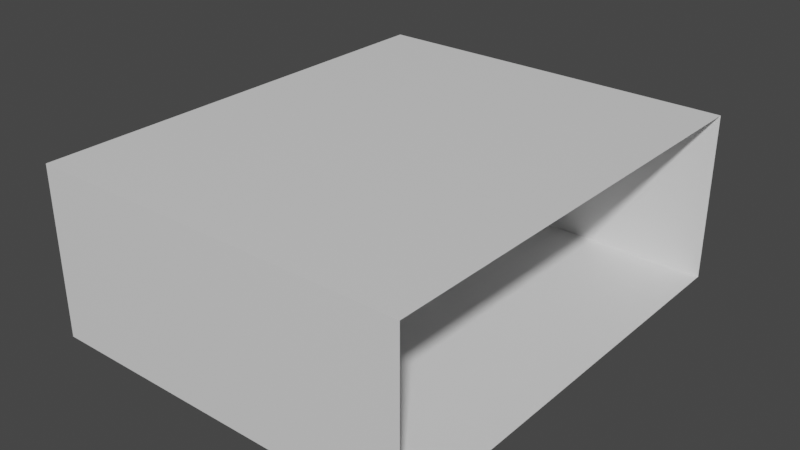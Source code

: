 # Source: room.blend  (saved by Blender 3.3.6; exported with 4.5.12 LTS)
import bpy
from mathutils import Matrix  # noqa: F401  (used for matrix-valued properties, if any)

bpy.ops.wm.read_factory_settings(use_empty=True)
scene = bpy.context.scene
scene.name = 'Scene'

# ---- collections
col_collection = bpy.data.collections.new('Collection'); scene.collection.children.link(col_collection)

# ---- materials (node trees are filled in below, after node groups)
mat_wall = bpy.data.materials.new('Wall')
mat_wall.use_backface_culling = True
mat_wall.use_transparent_shadow = False
mat_floor = bpy.data.materials.new('Floor')
mat_floor.use_transparent_shadow = False
mat_ceiling = bpy.data.materials.new('Ceiling')
mat_ceiling.use_transparent_shadow = False
mat_desksurface = bpy.data.materials.new('DeskSurface')
mat_desksurface.use_transparent_shadow = False
mat_desklegs = bpy.data.materials.new('DeskLegs')
mat_desklegs.use_transparent_shadow = False
mat_monitor = bpy.data.materials.new('Monitor')
mat_monitor.use_transparent_shadow = False
mat_screen = bpy.data.materials.new('Screen')
mat_screen.use_transparent_shadow = False

# ---- material node trees
mat_wall.use_nodes = True; mat_wall.node_tree.nodes.clear()
_N = mat_wall.node_tree.nodes; _L = mat_wall.node_tree.links
n0 = _N.new('ShaderNodeBsdfPrincipled'); n0.name = 'Principled BSDF'; n0.location = (10, 300)
n0.distribution = 'GGX'
n0.subsurface_method = 'RANDOM_WALK_SKIN'
n0.inputs[3].default_value = 1.45
n0.inputs[27].default_value = (0.0, 0.0, 0.0, 1.0)
n0.inputs[28].default_value = 1.0
n1 = _N.new('ShaderNodeOutputMaterial'); n1.name = 'Material Output'; n1.location = (300, 300)
_L.new(n0.outputs[0], n1.inputs[0])
n1.is_active_output = True
mat_floor.use_nodes = True; mat_floor.node_tree.nodes.clear()
_N = mat_floor.node_tree.nodes; _L = mat_floor.node_tree.links
n0 = _N.new('ShaderNodeBsdfPrincipled'); n0.name = 'Principled BSDF'; n0.location = (10, 300)
n0.distribution = 'GGX'
n0.subsurface_method = 'RANDOM_WALK_SKIN'
n0.inputs[3].default_value = 1.45
n0.inputs[27].default_value = (0.0, 0.0, 0.0, 1.0)
n0.inputs[28].default_value = 1.0
n1 = _N.new('ShaderNodeOutputMaterial'); n1.name = 'Material Output'; n1.location = (300, 300)
_L.new(n0.outputs[0], n1.inputs[0])
n1.is_active_output = True
mat_ceiling.use_nodes = True; mat_ceiling.node_tree.nodes.clear()
_N = mat_ceiling.node_tree.nodes; _L = mat_ceiling.node_tree.links
n0 = _N.new('ShaderNodeBsdfPrincipled'); n0.name = 'Principled BSDF'; n0.location = (10, 300)
n0.distribution = 'GGX'
n0.subsurface_method = 'RANDOM_WALK_SKIN'
n0.inputs[3].default_value = 1.45
n0.inputs[27].default_value = (0.0, 0.0, 0.0, 1.0)
n0.inputs[28].default_value = 1.0
n1 = _N.new('ShaderNodeOutputMaterial'); n1.name = 'Material Output'; n1.location = (300, 300)
_L.new(n0.outputs[0], n1.inputs[0])
n1.is_active_output = True
mat_desksurface.use_nodes = True; mat_desksurface.node_tree.nodes.clear()
_N = mat_desksurface.node_tree.nodes; _L = mat_desksurface.node_tree.links
n0 = _N.new('ShaderNodeBsdfPrincipled'); n0.name = 'Principled BSDF'; n0.location = (10, 300)
n0.distribution = 'GGX'
n0.subsurface_method = 'RANDOM_WALK_SKIN'
n0.inputs[3].default_value = 1.45
n0.inputs[27].default_value = (0.0, 0.0, 0.0, 1.0)
n0.inputs[28].default_value = 1.0
n1 = _N.new('ShaderNodeOutputMaterial'); n1.name = 'Material Output'; n1.location = (300, 300)
_L.new(n0.outputs[0], n1.inputs[0])
n1.is_active_output = True
mat_desklegs.use_nodes = True; mat_desklegs.node_tree.nodes.clear()
_N = mat_desklegs.node_tree.nodes; _L = mat_desklegs.node_tree.links
n0 = _N.new('ShaderNodeBsdfPrincipled'); n0.name = 'Principled BSDF'; n0.location = (10, 300)
n0.distribution = 'GGX'
n0.subsurface_method = 'RANDOM_WALK_SKIN'
n0.inputs[3].default_value = 1.45
n0.inputs[27].default_value = (0.0, 0.0, 0.0, 1.0)
n0.inputs[28].default_value = 1.0
n1 = _N.new('ShaderNodeOutputMaterial'); n1.name = 'Material Output'; n1.location = (300, 300)
_L.new(n0.outputs[0], n1.inputs[0])
n1.is_active_output = True
mat_monitor.use_nodes = True; mat_monitor.node_tree.nodes.clear()
_N = mat_monitor.node_tree.nodes; _L = mat_monitor.node_tree.links
n0 = _N.new('ShaderNodeBsdfPrincipled'); n0.name = 'Principled BSDF'; n0.location = (10, 300)
n0.distribution = 'GGX'
n0.subsurface_method = 'RANDOM_WALK_SKIN'
n0.inputs[3].default_value = 1.45
n0.inputs[27].default_value = (0.0, 0.0, 0.0, 1.0)
n0.inputs[28].default_value = 1.0
n1 = _N.new('ShaderNodeOutputMaterial'); n1.name = 'Material Output'; n1.location = (300, 300)
_L.new(n0.outputs[0], n1.inputs[0])
n1.is_active_output = True
mat_screen.use_nodes = True; mat_screen.node_tree.nodes.clear()
_N = mat_screen.node_tree.nodes; _L = mat_screen.node_tree.links
n0 = _N.new('ShaderNodeBsdfPrincipled'); n0.name = 'Principled BSDF'; n0.location = (10, 300)
n0.distribution = 'GGX'
n0.subsurface_method = 'RANDOM_WALK_SKIN'
n0.inputs[3].default_value = 1.45
n0.inputs[27].default_value = (0.0, 0.0, 0.0, 1.0)
n0.inputs[28].default_value = 1.0
n1 = _N.new('ShaderNodeOutputMaterial'); n1.name = 'Material Output'; n1.location = (300, 300)
_L.new(n0.outputs[0], n1.inputs[0])
n1.is_active_output = True

# ---- world
world_world = bpy.data.worlds.new('World'); scene.world = world_world
world_world.use_nodes = True; world_world.node_tree.nodes.clear()
_N = world_world.node_tree.nodes; _L = world_world.node_tree.links
n0 = _N.new('ShaderNodeOutputWorld'); n0.name = 'World Output'; n0.location = (300, 300)
n1 = _N.new('ShaderNodeBackground'); n1.name = 'Background'; n1.location = (10, 300)
n1.inputs[0].default_value = (0.05088, 0.05088, 0.05088, 1.0)
_L.new(n1.outputs[0], n0.inputs[0])
n0.is_active_output = True
world_world.color = (0.05088, 0.05088, 0.05088)
world_world.use_sun_shadow = False
world_world.sun_shadow_jitter_overblur = 0.0

# ---- meshes
me_plane = bpy.data.meshes.new('Plane')
me_plane.from_pydata([(-1.0, -6.684, 0.0), (13.72, -6.684, 0.0), (-1.0, 11.0, 0.0), (13.72, 11.0, 0.0), (-1.0, -6.684, 6.545), (13.72, -6.684, 6.545), (-1.0, 11.0, 6.545), (13.72, 11.0, 6.545), (-1.0, -6.684, 6.545), (-1.0, 11.0, 6.545)], [], [(0, 1, 3, 2), (2, 3, 7, 6), (1, 0, 4, 5), (0, 2, 6, 4), (4, 6, 9, 8), (8, 9, 7, 5)])
me_plane.polygons.foreach_set('material_index', [1, 0, 0, 0, 0, 2])
_uv = me_plane.uv_layers.new(name='UVMap')
_uv.uv.foreach_set('vector', [0.3215, 0.6785, -0.2433, 0.6785, -0.2433, 0.0, 0.3215, 0.0, 0.2511, 0.6785, 0.2511, 1.243, 0.0, 1.243, 0.0, 0.6785, 0.5023, 0.4352, 0.5023, 1.0, 0.2511, 1.0, 0.2511, 0.4352, 0.8942, 0.0, 0.8942, 0.6785, 0.6431, 0.6785, 0.6431, 0.0, 0.0, -2.842, -1.192e-07, 5.999, -1.192e-07, 5.999, 0.0, -2.842, 0.3215, 0.6785, 0.3215, 0.0, 0.8863, 0.0, 0.8863, 0.6785])
me_plane.materials.append(mat_wall)
me_plane.materials.append(mat_floor)
me_plane.materials.append(mat_ceiling)
me_plane.update()
me_cube_001 = bpy.data.meshes.new('Cube.001')
me_cube_001.from_pydata([(-0.9037, -0.9037, 1.337), (-1.0, -1.0, 1.469), (-0.9037, 3.846, 1.337), (-1.0, 3.942, 1.469), (0.9037, -0.9037, 1.337), (1.0, -1.0, 1.469), (0.9037, 3.846, 1.337), (1.0, 3.942, 1.469), (-1.0, 3.942, 1.337), (-1.0, -1.0, 1.337), (1.0, 3.942, 1.337), (1.0, -1.0, 1.337), (-0.933, 3.833, 1.337), (-0.933, -0.8915, 1.337), (-0.9707, -0.9291, 1.337), (-0.9707, 3.871, 1.337), (0.8915, 3.875, 1.337), (-0.8915, 3.875, 1.337), (-0.9291, 3.913, 1.337), (0.9291, 3.913, 1.337), (0.933, -0.8915, 1.337), (0.933, 3.833, 1.337), (0.9707, 3.871, 1.337), (0.9707, -0.9291, 1.337), (-0.8915, -0.933, 1.337), (0.8915, -0.933, 1.337), (0.9291, -0.9707, 1.337), (-0.9291, -0.9707, 1.337), (0.8915, 3.875, -1.0), (-0.8915, 3.875, -1.0), (0.9291, 3.913, -1.0), (-0.9291, 3.913, -1.0), (-0.8915, -0.933, -1.0), (0.8915, -0.933, -1.0), (-0.9291, -0.9707, -1.0), (0.9291, -0.9707, -1.0)], [], [(9, 1, 3, 8), (8, 3, 7, 10), (10, 7, 5, 11), (11, 5, 1, 9), (2, 6, 4, 0), (7, 3, 1, 5), (12, 13, 14, 15), (24, 25, 33, 32), (20, 21, 22, 23), (25, 26, 35, 33), (2, 0, 13, 12), (0, 9, 14, 13), (9, 8, 15, 14), (8, 2, 12, 15), (6, 2, 17, 16), (2, 8, 18, 17), (8, 10, 19, 18), (10, 6, 16, 19), (4, 6, 21, 20), (6, 10, 22, 21), (10, 11, 23, 22), (11, 4, 20, 23), (0, 4, 25, 24), (4, 11, 26, 25), (11, 9, 27, 26), (9, 0, 24, 27), (28, 29, 31, 30), (32, 33, 35, 34), (18, 19, 30, 31), (19, 16, 28, 30), (26, 27, 34, 35), (27, 24, 32, 34), (17, 18, 31, 29), (16, 17, 29, 28)])
me_cube_001.polygons.foreach_set('material_index', [0, 0, 0, 0, 0, 0, 0, 1, 0, 1, 0, 0, 0, 0, 0, 0, 0, 0, 0, 0, 0, 0, 0, 0, 0, 0, 0, 0, 1, 1, 1, 0, 0, 1])
_uv = me_cube_001.uv_layers.new(name='UVMap')
_uv.uv.foreach_set('vector', [0.6671, 0.0, 0.6836, 0.0, 0.6836, 0.25, 0.6671, 0.25, 0.6671, 0.25, 0.6836, 0.25, 0.625, 0.5, 0.6116, 0.5, 0.6116, 0.5, 0.625, 0.5, 0.625, 0.75, 0.6116, 0.75, 0.6116, 0.75, 0.625, 0.75, 0.6836, 1.0, 0.6671, 1.0, 0.1484, 0.1602, 0.5882, 0.489, 0.5882, 0.7433, 0.1484, 0.7398, 0.625, 0.5, 0.875, 0.1323, 0.875, 0.75, 0.625, 0.75, 0.1413, 0.1569, 0.1413, 0.7377, 0.1321, 0.7417, 0.1321, 0.146, 0.1514, 0.7429, 0.5852, 0.7453, 0.5852, 0.7453, 0.1514, 0.7429, 0.5953, 0.7432, 0.5953, 0.4945, 0.6045, 0.4988, 0.6045, 0.7459, 0.5852, 0.7453, 0.5944, 0.748, 0.5944, 0.748, 0.5852, 0.7453, 0.1484, 0.1602, 0.1484, 0.7398, 0.1413, 0.7377, 0.1413, 0.1569, 0.1484, 0.7398, 0.125, 0.75, 0.1321, 0.7417, 0.1413, 0.7377, 0.125, 0.75, 0.125, 0.1323, 0.1321, 0.146, 0.1321, 0.7417, 0.125, 0.1323, 0.1484, 0.1602, 0.1413, 0.1569, 0.1321, 0.146, 0.5882, 0.489, 0.1484, 0.1602, 0.1514, 0.1593, 0.5852, 0.4847, 0.1484, 0.1602, 0.125, 0.1323, 0.1422, 0.1484, 0.1514, 0.1593, 0.125, 0.1323, 0.6116, 0.5, 0.5944, 0.489, 0.1422, 0.1484, 0.6116, 0.5, 0.5882, 0.489, 0.5852, 0.4847, 0.5944, 0.489, 0.5882, 0.7433, 0.5882, 0.489, 0.5953, 0.4945, 0.5953, 0.7432, 0.5882, 0.489, 0.6116, 0.5, 0.6045, 0.4988, 0.5953, 0.4945, 0.6116, 0.5, 0.6116, 0.75, 0.6045, 0.7459, 0.6045, 0.4988, 0.6116, 0.75, 0.5882, 0.7433, 0.5953, 0.7432, 0.6045, 0.7459, 0.1484, 0.7398, 0.5882, 0.7433, 0.5852, 0.7453, 0.1514, 0.7429, 0.5882, 0.7433, 0.6116, 0.75, 0.5944, 0.748, 0.5852, 0.7453, 0.6116, 0.75, 0.125, 0.75, 0.1422, 0.7469, 0.5944, 0.748, 0.125, 0.75, 0.1484, 0.7398, 0.1514, 0.7429, 0.1422, 0.7469, 0.5852, 0.4847, 0.1514, 0.1593, 0.1422, 0.1484, 0.5944, 0.489, 0.1514, 0.7429, 0.5852, 0.7453, 0.5944, 0.748, 0.1422, 0.7469, 0.1422, 0.1484, 0.5944, 0.489, 0.5944, 0.489, 0.1422, 0.1484, 0.5944, 0.489, 0.5852, 0.4847, 0.5852, 0.4847, 0.5944, 0.489, 0.5944, 0.748, 0.1422, 0.7469, 0.1422, 0.7469, 0.5944, 0.748, 0.1422, 0.7469, 0.1514, 0.7429, 0.1514, 0.7429, 0.1422, 0.7469, 0.1514, 0.1593, 0.1422, 0.1484, 0.1422, 0.1484, 0.1514, 0.1593, 0.5852, 0.4847, 0.1514, 0.1593, 0.1514, 0.1593, 0.5852, 0.4847])
me_cube_001.materials.append(mat_desksurface)
me_cube_001.materials.append(mat_desklegs)
me_cube_001.update()
me_cube_002 = bpy.data.meshes.new('Cube.002')
me_cube_002.from_pydata([(-1.0, -1.0, -1.0), (-1.0, -1.0, 1.0), (-1.0, 1.0, -1.0), (-1.0, 1.0, 1.0), (1.0, -0.9007, -0.9007), (1.0, -0.9007, 0.9007), (1.0, 0.9007, -0.9007), (1.0, 0.9007, 0.9007), (1.0, 1.0, 1.0), (1.0, 1.0, -1.0), (1.0, -1.0, -1.0), (1.0, -1.0, 1.0), (1.372, 0.05638, 0.05638), (1.372, 0.05638, -0.05638), (1.372, -0.05638, -0.05638), (1.372, -0.05638, 0.05638), (0.3488, 0.9007, 0.9007), (0.3488, 0.9007, -0.9007), (0.3488, -0.9007, -0.9007), (0.3488, -0.9007, 0.9007), (0.918, 0.5322, 0.5322), (0.918, 0.5322, -0.5322), (0.918, -0.5322, -0.5322), (0.918, -0.5322, 0.5322), (0.3789, 0.8812, -0.8812), (0.3789, -0.8812, -0.8812), (0.3789, 0.8812, 0.8812), (0.3789, -0.8812, 0.8812), (1.0, 0.9776, 0.9776), (1.0, 0.9776, -0.9776), (1.0, -0.9776, -0.9776), (1.0, -0.9776, 0.9776), (0.7517, 1.0, -1.0), (0.7517, 1.0, 1.0), (0.7517, -1.0, -1.0), (0.7517, -1.0, 1.0), (-0.8561, 1.0, -1.0), (-0.8561, -1.0, 1.0), (-0.8561, 1.0, 1.0), (-0.8561, -1.0, -1.0), (-1.0, -0.135, 0.1272), (-1.0, 0.135, 0.1272), (1.0, 1.0, 0.9686), (1.0, -1.0, 0.9686), (1.0, 0.9007, 0.8725), (1.0, -0.9007, 0.8725), (0.3488, 0.9007, 0.8725), (0.3488, -0.9007, 0.8725), (1.372, 0.05638, 0.05462), (1.372, -0.05638, 0.05462), (0.918, -0.5322, 0.5155), (0.918, 0.5322, 0.5155), (0.3789, -0.8812, 0.8536), (0.3789, 0.8812, 0.8536), (1.0, -0.9776, 0.9469), (1.0, 0.9776, 0.9469), (0.7517, -1.0, 0.9686), (0.7517, 1.0, 0.9686), (-0.8561, 1.0, 0.9686), (-0.8561, -1.0, 0.9686), (-1.0, 0.135, -0.1346), (1.0, 1.0, -0.9761), (1.0, -1.0, -0.9761), (1.0, 0.9007, -0.8792), (1.0, -0.9007, -0.8792), (0.3488, 0.9007, -0.8792), (0.3488, -0.9007, -0.8792), (1.372, 0.05638, -0.05504), (1.372, -0.05638, -0.05504), (0.918, -0.5322, -0.5195), (0.3789, -0.8812, -0.8601), (1.0, -0.9776, -0.9542), (0.7517, -1.0, -0.9761), (0.7517, 1.0, -0.9761), (-0.8561, 1.0, -0.9761), (-0.8561, -1.0, -0.9761), (-1.0, -0.135, -0.1346), (0.918, 0.5322, -0.5195), (0.3789, 0.8812, -0.8601), (1.0, 0.9776, -0.9542), (-1.0, -1.0, -0.9761), (-1.0, -1.0, 0.9686), (-1.0, 1.0, 0.9686), (-1.0, 1.0, -0.9761), (-1.967, -0.135, -0.1346), (-1.967, -0.135, 0.1272), (-1.967, 0.135, 0.1272), (-1.967, 0.135, -0.1346), (-1.0, -0.135, -1.044), (-1.0, 0.135, -1.044), (-1.967, -0.135, -1.044), (-1.967, 0.135, -1.044), (-1.0, -0.135, -1.094), (-1.0, 0.135, -1.094), (-1.967, -0.135, -1.094), (-1.967, 0.135, -1.094), (1.12, -0.135, -1.044), (1.12, 0.135, -1.044), (1.12, -0.135, -1.094), (1.12, 0.135, -1.094), (1.12, -1.49e-07, -1.044), (1.12, -1.49e-07, -1.094), (2.754, 0.4347, -1.044), (2.754, 0.2997, -1.044), (2.754, 0.2997, -1.094), (2.754, 0.4347, -1.094), (2.754, -0.2767, -1.094), (2.754, -0.2767, -1.044), (2.754, -0.4117, -1.044), (2.754, -0.4117, -1.094)], [], [(81, 1, 3, 82), (57, 33, 8, 42), (64, 4, 18, 66), (59, 37, 1, 81), (32, 9, 10, 34), (38, 3, 1, 37), (79, 29, 9, 61), (29, 30, 10, 9), (31, 28, 8, 11), (54, 31, 11, 43), (48, 12, 15, 49), (4, 6, 17, 18), (7, 5, 19, 16), (44, 7, 16, 46), (78, 24, 17, 65), (24, 25, 18, 17), (27, 26, 16, 19), (52, 27, 19, 47), (49, 15, 23, 50), (15, 12, 20, 23), (13, 14, 22, 21), (67, 13, 21, 77), (50, 23, 27, 52), (23, 20, 26, 27), (21, 22, 25, 24), (77, 21, 24, 78), (45, 5, 31, 54), (5, 7, 28, 31), (6, 4, 30, 29), (63, 6, 29, 79), (8, 33, 35, 11), (36, 32, 34, 39), (43, 11, 35, 56), (58, 38, 33, 57), (82, 3, 38, 58), (2, 36, 39, 0), (33, 38, 37, 35), (56, 35, 37, 59), (72, 56, 59, 75), (83, 82, 58, 74), (74, 58, 57, 73), (62, 43, 56, 72), (7, 44, 55, 28), (64, 45, 54, 71), (20, 51, 53, 26), (69, 50, 52, 70), (12, 48, 51, 20), (68, 49, 50, 69), (70, 52, 47, 66), (26, 53, 46, 16), (63, 44, 46, 65), (67, 48, 49, 68), (71, 54, 43, 62), (28, 55, 42, 8), (75, 59, 81, 80), (5, 45, 47, 19), (73, 57, 42, 61), (41, 60, 87, 86), (0, 80, 83, 2), (32, 73, 61, 9), (39, 75, 80, 0), (30, 71, 62, 10), (13, 67, 68, 14), (6, 63, 65, 17), (25, 70, 66, 18), (14, 68, 69, 22), (22, 69, 70, 25), (4, 64, 71, 30), (10, 62, 72, 34), (36, 74, 73, 32), (2, 83, 74, 36), (34, 72, 75, 39), (44, 63, 79, 55), (51, 77, 78, 53), (48, 67, 77, 51), (53, 78, 65, 46), (55, 79, 61, 42), (45, 64, 66, 47), (40, 76, 80, 81), (41, 40, 81, 82), (60, 41, 82, 83), (76, 60, 83, 80), (84, 85, 86, 87), (76, 40, 85, 84), (76, 84, 90, 88), (40, 41, 86, 85), (91, 89, 93, 95), (84, 87, 91, 90), (60, 76, 88, 89), (87, 60, 89, 91), (93, 92, 94, 95), (92, 93, 99, 101, 98), (88, 90, 94, 92), (90, 91, 95, 94), (89, 88, 96, 100, 97), (88, 92, 98, 96), (93, 89, 97, 99), (102, 103, 104, 105), (100, 103, 102, 97), (101, 104, 103, 100), (99, 105, 104, 101), (97, 102, 105, 99), (106, 107, 108, 109), (100, 107, 106, 101), (96, 108, 107, 100), (98, 109, 108, 96), (101, 106, 109, 98)])
me_cube_002.polygons.foreach_set('use_smooth', [True] * 107)
me_cube_002.polygons.foreach_set('material_index', [0, 0, 0, 0, 0, 0, 0, 0, 0, 0, 1, 0, 0, 0, 1, 1, 1, 1, 1, 1, 1, 1, 1, 1, 1, 1, 0, 0, 0, 0, 0, 0, 0, 0, 0, 0, 0, 0, 0, 0, 0, 0, 0, 0, 1, 1, 1, 1, 1, 1, 0, 1, 0, 0, 0, 0, 0, 0, 0, 0, 0, 0, 1, 0, 1, 1, 1, 0, 0, 0, 0, 0, 0, 1, 1, 1, 0, 0, 0, 0, 0, 0, 0, 0, 0, 0, 0, 0, 0, 0, 0, 0, 0, 0, 0, 0, 0, 0, 0, 0, 0, 0, 0, 0, 0, 0, 0])
_uv = me_cube_002.uv_layers.new(name='UVMap')
_uv.uv.foreach_set('vector', [0.6211, 0.0, 0.625, 0.0, 0.625, 0.25, 0.6211, 0.25, 0.6211, 0.469, 0.625, 0.469, 0.625, 0.5, 0.6211, 0.5, 0.3901, 0.7376, 0.3874, 0.7376, 0.3874, 0.7376, 0.3901, 0.7376, 0.6211, 0.982, 0.625, 0.982, 0.625, 1.0, 0.6211, 1.0, 0.344, 0.5, 0.375, 0.5, 0.375, 0.75, 0.344, 0.75, 0.857, 0.5, 0.875, 0.5, 0.875, 0.75, 0.857, 0.75, 0.3807, 0.5028, 0.3778, 0.5028, 0.375, 0.5, 0.378, 0.5, 0.3778, 0.5028, 0.3778, 0.7472, 0.375, 0.75, 0.375, 0.5, 0.6222, 0.7472, 0.6222, 0.5028, 0.625, 0.5, 0.625, 0.75, 0.6184, 0.7472, 0.6222, 0.7472, 0.625, 0.75, 0.6211, 0.75, 0.5313, 0.5303, 0.5313, 0.5313, 0.4687, 0.5313, 0.4687, 0.5303, 0.3874, 0.7376, 0.3874, 0.5124, 0.3874, 0.5124, 0.3874, 0.7376, 0.6126, 0.5124, 0.6126, 0.7376, 0.6126, 0.7376, 0.6126, 0.5124, 0.6091, 0.5124, 0.6126, 0.5124, 0.6126, 0.5124, 0.6091, 0.5124, 0.9873, 0.0244, 0.9873, 0.01274, 0.9999, 0.0001, 0.9999, 0.01206, 0.9873, 0.01274, 0.01274, 0.01274, 0.0001, 0.0001003, 0.9999, 0.0001, 0.01274, 0.9873, 0.9873, 0.9873, 0.9999, 0.9999, 0.0001, 0.9999, 0.01274, 0.972, 0.01274, 0.9873, 0.0001, 0.9999, 0.0001, 0.9842, 0.4687, 0.5303, 0.4687, 0.5313, 0.239, 0.761, 0.239, 0.7528, 0.4687, 0.5313, 0.5313, 0.5313, 0.761, 0.761, 0.239, 0.761, 0.5313, 0.4687, 0.4687, 0.4687, 0.239, 0.239, 0.761, 0.239, 0.5313, 0.4695, 0.5313, 0.4687, 0.761, 0.239, 0.761, 0.2453, 0.239, 0.7528, 0.239, 0.761, 0.01274, 0.9873, 0.01274, 0.972, 0.239, 0.761, 0.761, 0.761, 0.9873, 0.9873, 0.01274, 0.9873, 0.761, 0.239, 0.239, 0.239, 0.01274, 0.01274, 0.9873, 0.01274, 0.761, 0.2453, 0.761, 0.239, 0.9873, 0.01274, 0.9873, 0.0244, 0.6091, 0.7376, 0.6126, 0.7376, 0.6222, 0.7472, 0.6184, 0.7472, 0.6126, 0.7376, 0.6126, 0.5124, 0.6222, 0.5028, 0.6222, 0.7472, 0.3874, 0.5124, 0.3874, 0.7376, 0.3778, 0.7472, 0.3778, 0.5028, 0.3901, 0.5124, 0.3874, 0.5124, 0.3778, 0.5028, 0.3807, 0.5028, 0.625, 0.5, 0.656, 0.5, 0.656, 0.75, 0.625, 0.75, 0.143, 0.5, 0.344, 0.5, 0.344, 0.75, 0.143, 0.75, 0.6211, 0.75, 0.625, 0.75, 0.625, 0.781, 0.6211, 0.781, 0.6211, 0.268, 0.625, 0.268, 0.625, 0.469, 0.6211, 0.469, 0.6211, 0.25, 0.625, 0.25, 0.625, 0.268, 0.6211, 0.268, 0.125, 0.5, 0.143, 0.5, 0.143, 0.75, 0.125, 0.75, 0.656, 0.5, 0.857, 0.5, 0.857, 0.75, 0.656, 0.75, 0.6211, 0.781, 0.625, 0.781, 0.625, 0.982, 0.6211, 0.982, 0.378, 0.781, 0.6211, 0.781, 0.6211, 0.982, 0.378, 0.982, 0.378, 0.25, 0.6211, 0.25, 0.6211, 0.268, 0.378, 0.268, 0.378, 0.268, 0.6211, 0.268, 0.6211, 0.469, 0.378, 0.469, 0.378, 0.75, 0.6211, 0.75, 0.6211, 0.781, 0.378, 0.781, 0.6126, 0.5124, 0.6091, 0.5124, 0.6184, 0.5028, 0.6222, 0.5028, 0.3901, 0.7376, 0.6091, 0.7376, 0.6184, 0.7472, 0.3807, 0.7472, 0.761, 0.761, 0.761, 0.7528, 0.9873, 0.972, 0.9873, 0.9873, 0.239, 0.2453, 0.239, 0.7528, 0.01274, 0.972, 0.01274, 0.0244, 0.5313, 0.5313, 0.5313, 0.5303, 0.761, 0.7528, 0.761, 0.761, 0.4687, 0.4695, 0.4687, 0.5303, 0.239, 0.7528, 0.239, 0.2453, 0.01274, 0.0244, 0.01274, 0.972, 0.0001, 0.9842, 0.0001, 0.01206, 0.9873, 0.9873, 0.9873, 0.972, 0.9999, 0.9842, 0.9999, 0.9999, 0.3901, 0.5124, 0.6091, 0.5124, 0.6091, 0.5124, 0.3901, 0.5124, 0.5313, 0.4695, 0.5313, 0.5303, 0.4687, 0.5303, 0.4687, 0.4695, 0.3807, 0.7472, 0.6184, 0.7472, 0.6211, 0.75, 0.378, 0.75, 0.6222, 0.5028, 0.6184, 0.5028, 0.6211, 0.5, 0.625, 0.5, 0.378, 0.982, 0.6211, 0.982, 0.6211, 1.0, 0.378, 1.0, 0.6126, 0.7376, 0.6091, 0.7376, 0.6091, 0.7376, 0.6126, 0.7376, 0.378, 0.469, 0.6211, 0.469, 0.6211, 0.5, 0.378, 0.5, 0.5159, 0.1419, 0.4832, 0.1419, 0.4832, 0.1419, 0.5159, 0.1419, 0.375, 0.0, 0.378, 0.0, 0.378, 0.25, 0.375, 0.25, 0.375, 0.469, 0.378, 0.469, 0.378, 0.5, 0.375, 0.5, 0.375, 0.982, 0.378, 0.982, 0.378, 1.0, 0.375, 1.0, 0.3778, 0.7472, 0.3807, 0.7472, 0.378, 0.75, 0.375, 0.75, 0.5313, 0.4687, 0.5313, 0.4695, 0.4687, 0.4695, 0.4687, 0.4687, 0.3874, 0.5124, 0.3901, 0.5124, 0.3901, 0.5124, 0.3874, 0.5124, 0.01274, 0.01274, 0.01274, 0.0244, 0.0001, 0.01206, 0.0001, 0.0001003, 0.4687, 0.4687, 0.4687, 0.4695, 0.239, 0.2453, 0.239, 0.239, 0.239, 0.239, 0.239, 0.2453, 0.01274, 0.0244, 0.01274, 0.01274, 0.3874, 0.7376, 0.3901, 0.7376, 0.3807, 0.7472, 0.3778, 0.7472, 0.375, 0.75, 0.378, 0.75, 0.378, 0.781, 0.375, 0.781, 0.375, 0.268, 0.378, 0.268, 0.378, 0.469, 0.375, 0.469, 0.375, 0.25, 0.378, 0.25, 0.378, 0.268, 0.375, 0.268, 0.375, 0.781, 0.378, 0.781, 0.378, 0.982, 0.375, 0.982, 0.6091, 0.5124, 0.3901, 0.5124, 0.3807, 0.5028, 0.6184, 0.5028, 0.761, 0.7528, 0.761, 0.2453, 0.9873, 0.0244, 0.9873, 0.972, 0.5313, 0.5303, 0.5313, 0.4695, 0.761, 0.2453, 0.761, 0.7528, 0.9873, 0.972, 0.9873, 0.0244, 0.9999, 0.01206, 0.9999, 0.9842, 0.6184, 0.5028, 0.3807, 0.5028, 0.378, 0.5, 0.6211, 0.5, 0.6091, 0.7376, 0.3901, 0.7376, 0.3901, 0.7376, 0.6091, 0.7376, 0.5159, 0.1081, 0.4832, 0.1081, 0.378, 0.0, 0.6211, 0.0, 0.5159, 0.1419, 0.5159, 0.1081, 0.6211, 0.0, 0.6211, 0.25, 0.4832, 0.1419, 0.5159, 0.1419, 0.6211, 0.25, 0.378, 0.25, 0.4832, 0.1081, 0.4832, 0.1419, 0.378, 0.25, 0.378, 0.0, 0.4832, 0.1081, 0.5159, 0.1081, 0.5159, 0.1419, 0.4832, 0.1419, 0.4832, 0.1081, 0.5159, 0.1081, 0.5159, 0.1081, 0.4832, 0.1081, 0.4832, 0.1081, 0.4832, 0.1081, 0.4832, 0.1081, 0.4832, 0.1081, 0.5159, 0.1081, 0.5159, 0.1419, 0.5159, 0.1419, 0.5159, 0.1081, 0.4832, 0.1419, 0.4832, 0.1419, 0.4832, 0.1419, 0.4832, 0.1419, 0.4832, 0.1081, 0.4832, 0.1419, 0.4832, 0.1419, 0.4832, 0.1081, 0.4832, 0.1419, 0.4832, 0.1081, 0.4832, 0.1081, 0.4832, 0.1419, 0.4832, 0.1419, 0.4832, 0.1419, 0.4832, 0.1419, 0.4832, 0.1419, 0.4832, 0.1419, 0.4832, 0.1081, 0.4832, 0.1081, 0.4832, 0.1419, 0.4832, 0.1081, 0.4832, 0.1419, 0.4832, 0.1419, 0.4832, 0.125, 0.4832, 0.1081, 0.4832, 0.1081, 0.4832, 0.1081, 0.4832, 0.1081, 0.4832, 0.1081, 0.4832, 0.1081, 0.4832, 0.1419, 0.4832, 0.1419, 0.4832, 0.1081, 0.4832, 0.1419, 0.4832, 0.1081, 0.4832, 0.1081, 0.4832, 0.125, 0.4832, 0.1419, 0.4832, 0.1081, 0.4832, 0.1081, 0.4832, 0.1081, 0.4832, 0.1081, 0.4832, 0.1419, 0.4832, 0.1419, 0.4832, 0.1419, 0.4832, 0.1419, 0.4832, 0.1419, 0.4832, 0.1435, 0.4832, 0.1435, 0.4832, 0.1419, 0.4832, 0.125, 0.4832, 0.1435, 0.4832, 0.1419, 0.4832, 0.1419, 0.4832, 0.125, 0.4832, 0.1435, 0.4832, 0.1435, 0.4832, 0.125, 0.4832, 0.1419, 0.4832, 0.1419, 0.4832, 0.1435, 0.4832, 0.125, 0.4832, 0.1419, 0.4832, 0.1419, 0.4832, 0.1419, 0.4832, 0.1419, 0.4832, 0.1065, 0.4832, 0.1065, 0.4832, 0.1081, 0.4832, 0.1081, 0.4832, 0.125, 0.4832, 0.1065, 0.4832, 0.1065, 0.4832, 0.125, 0.4832, 0.1081, 0.4832, 0.1081, 0.4832, 0.1065, 0.4832, 0.125, 0.4832, 0.1081, 0.4832, 0.1081, 0.4832, 0.1081, 0.4832, 0.1081, 0.4832, 0.125, 0.4832, 0.1065, 0.4832, 0.1081, 0.4832, 0.1081])
me_cube_002.materials.append(mat_monitor)
me_cube_002.materials.append(mat_screen)
me_cube_002.update()

# ---- objects
ob_room = bpy.data.objects.new('Room', me_plane)
ob_desk = bpy.data.objects.new('Desk', me_cube_001)
ob_cube = bpy.data.objects.new('Cube', me_cube_002)

# ---- transforms, parenting, visibility, modifiers, constraints
ob_room.location = (0.0, 0.0, 0.0)
ob_room.up_axis = 'Y'
ob_desk.location = (0.0, 0.4052, 1.0)
ob_cube.location = (-0.4493, 1.974, 3.563)
ob_cube.scale = (0.2001, 1.439, 1.0)
_m = ob_cube.modifiers.new('Subdivision', 'SUBSURF')
_m.levels = 2

# ---- collection membership
col_collection.objects.link(ob_room)
col_collection.objects.link(ob_desk)
col_collection.objects.link(ob_cube)

# ---- scene / render settings (as saved in the file)
scene.frame_start = 1; scene.frame_end = 250; scene.frame_set(1)
scene.render.engine = 'BLENDER_EEVEE_NEXT'
scene.cycles.sampling_pattern = 'TABULATED_SOBOL'
scene.cycles.use_light_tree = False
scene.view_settings.view_transform = 'Filmic'
bpy.context.view_layer.update()

# ---- added for rendering (the .blend has no active camera and no usable light): camera, sun
cam_auto = bpy.data.cameras.new('AutoCamera')
cam_auto.lens = 50.0
cam_auto.sensor_width = 36.0
cam_auto.clip_end = 1000.0
ob_auto_camera = bpy.data.objects.new('AutoCamera', cam_auto)
scene.collection.objects.link(ob_auto_camera)
ob_auto_camera.location = (28.4906, -24.4004, 20.9772)
ob_auto_camera.rotation_euler = (1.09748, -7.21219e-08, 0.694738)
scene.camera = ob_auto_camera
light_auto_sun = bpy.data.lights.new('AutoSun', 'SUN')
light_auto_sun.energy = 3.0
light_auto_sun.angle = 0.0523599
ob_auto_sun = bpy.data.objects.new('AutoSun', light_auto_sun)
scene.collection.objects.link(ob_auto_sun)
ob_auto_sun.rotation_euler = (0.872665, 0.174533, 0.523599)
bpy.context.view_layer.update()
